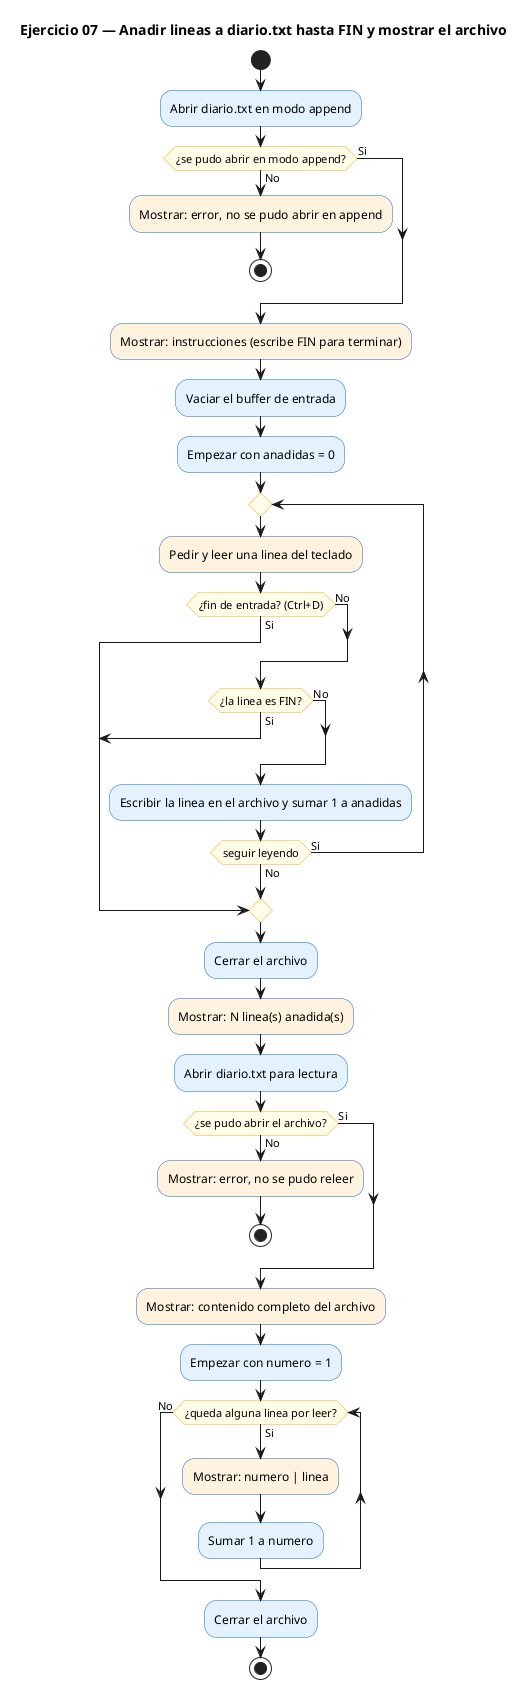

The diagram above was rendered by PlantUML. Its source (embedded in the PNG):
@startuml
' PlantUML (Activity) — Ejercicio 07 Archivos: append hasta FIN y mostrar todo
' Render: java -jar ~/.local/bin/plantuml.jar -tpng ej07_plantuml.puml
title Ejercicio 07 — Anadir lineas a diario.txt hasta FIN y mostrar el archivo

skinparam backgroundColor white
skinparam defaultFontName Helvetica
skinparam ActivityBackgroundColor #E3F2FD
skinparam ActivityBorderColor #1565C0
skinparam ActivityDiamondBackgroundColor #FFFDE7
skinparam ActivityDiamondBorderColor #F9A825

start
:Abrir diario.txt en modo append;
if (¿se pudo abrir en modo append?) then (No)
  #FFF3E0:Mostrar: error, no se pudo abrir en append;
  stop
else (Si)
endif
#FFF3E0:Mostrar: instrucciones (escribe FIN para terminar);
:Vaciar el buffer de entrada;
:Empezar con anadidas = 0;
repeat
  #FFF3E0:Pedir y leer una linea del teclado;
  if (¿fin de entrada? (Ctrl+D)) then (Si)
    break
  else (No)
  endif
  if (¿la linea es FIN?) then (Si)
    break
  else (No)
  endif
  :Escribir la linea en el archivo y sumar 1 a anadidas;
repeat while (seguir leyendo) is (Si) not (No)
:Cerrar el archivo;
#FFF3E0:Mostrar: N linea(s) anadida(s);

:Abrir diario.txt para lectura;
if (¿se pudo abrir el archivo?) then (No)
  #FFF3E0:Mostrar: error, no se pudo releer;
  stop
else (Si)
endif
#FFF3E0:Mostrar: contenido completo del archivo;
:Empezar con numero = 1;
while (¿queda alguna linea por leer?) is (Si)
  #FFF3E0:Mostrar: numero | linea;
  :Sumar 1 a numero;
endwhile (No)
:Cerrar el archivo;
stop
@enduml